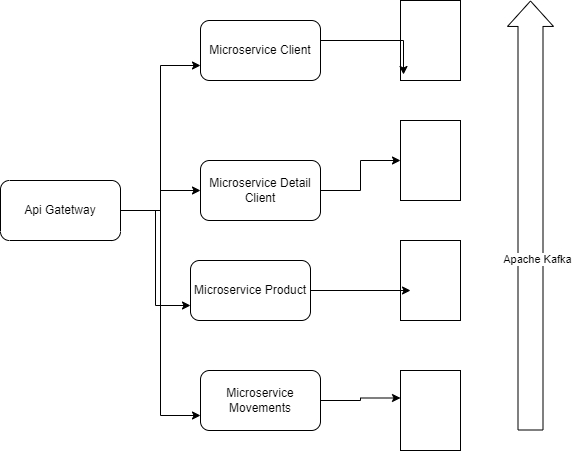

The diagram above was exported from draw.io. Its source (the exported page's mxGraphModel, read from the mxfile embedded in the PNG):
<mxGraphModel dx="868" dy="482" grid="1" gridSize="10" guides="1" tooltips="1" connect="1" arrows="1" fold="1" page="1" pageScale="1" pageWidth="827" pageHeight="1169" math="0" shadow="0">
  <root>
    <mxCell id="0" />
    <mxCell id="1" parent="0" />
    <mxCell id="gkzrBqtFFJFGyC63Y4wO-1" value="" style="shape=cylinder3;whiteSpace=wrap;html=1;boundedLbl=1;backgroundOutline=1;size=15;" parent="1" vertex="1">
      <mxGeometry x="450" y="120" width="60" height="80" as="geometry" />
    </mxCell>
    <mxCell id="gkzrBqtFFJFGyC63Y4wO-2" value="" style="shape=cylinder3;whiteSpace=wrap;html=1;boundedLbl=1;backgroundOutline=1;size=15;" parent="1" vertex="1">
      <mxGeometry x="450" y="240" width="60" height="80" as="geometry" />
    </mxCell>
    <mxCell id="gkzrBqtFFJFGyC63Y4wO-3" value="" style="shape=cylinder3;whiteSpace=wrap;html=1;boundedLbl=1;backgroundOutline=1;size=15;" parent="1" vertex="1">
      <mxGeometry x="450" y="360" width="60" height="80" as="geometry" />
    </mxCell>
    <mxCell id="gkzrBqtFFJFGyC63Y4wO-4" value="" style="shape=cylinder3;whiteSpace=wrap;html=1;boundedLbl=1;backgroundOutline=1;size=15;" parent="1" vertex="1">
      <mxGeometry x="450" y="490" width="60" height="80" as="geometry" />
    </mxCell>
    <mxCell id="gkzrBqtFFJFGyC63Y4wO-6" style="edgeStyle=orthogonalEdgeStyle;rounded=0;orthogonalLoop=1;jettySize=auto;html=1;entryX=0.05;entryY=0.925;entryDx=0;entryDy=0;entryPerimeter=0;" parent="1" source="gkzrBqtFFJFGyC63Y4wO-5" target="gkzrBqtFFJFGyC63Y4wO-1" edge="1">
      <mxGeometry relative="1" as="geometry">
        <mxPoint x="360" y="250" as="targetPoint" />
        <Array as="points">
          <mxPoint x="453" y="160" />
        </Array>
      </mxGeometry>
    </mxCell>
    <mxCell id="gkzrBqtFFJFGyC63Y4wO-5" value="Microservice Client" style="rounded=1;whiteSpace=wrap;html=1;" parent="1" vertex="1">
      <mxGeometry x="250" y="140" width="120" height="60" as="geometry" />
    </mxCell>
    <mxCell id="gkzrBqtFFJFGyC63Y4wO-8" style="edgeStyle=orthogonalEdgeStyle;rounded=0;orthogonalLoop=1;jettySize=auto;html=1;" parent="1" source="gkzrBqtFFJFGyC63Y4wO-7" target="gkzrBqtFFJFGyC63Y4wO-2" edge="1">
      <mxGeometry relative="1" as="geometry" />
    </mxCell>
    <mxCell id="gkzrBqtFFJFGyC63Y4wO-7" value="Microservice Detail Client" style="rounded=1;whiteSpace=wrap;html=1;" parent="1" vertex="1">
      <mxGeometry x="250" y="280" width="120" height="60" as="geometry" />
    </mxCell>
    <mxCell id="gkzrBqtFFJFGyC63Y4wO-10" style="edgeStyle=orthogonalEdgeStyle;rounded=0;orthogonalLoop=1;jettySize=auto;html=1;entryX=0.167;entryY=0.625;entryDx=0;entryDy=0;entryPerimeter=0;" parent="1" source="gkzrBqtFFJFGyC63Y4wO-9" target="gkzrBqtFFJFGyC63Y4wO-3" edge="1">
      <mxGeometry relative="1" as="geometry" />
    </mxCell>
    <mxCell id="gkzrBqtFFJFGyC63Y4wO-9" value="Microservice Product" style="rounded=1;whiteSpace=wrap;html=1;" parent="1" vertex="1">
      <mxGeometry x="240" y="380" width="120" height="60" as="geometry" />
    </mxCell>
    <mxCell id="gkzrBqtFFJFGyC63Y4wO-12" style="edgeStyle=orthogonalEdgeStyle;rounded=0;orthogonalLoop=1;jettySize=auto;html=1;entryX=0;entryY=0;entryDx=0;entryDy=27.5;entryPerimeter=0;" parent="1" source="gkzrBqtFFJFGyC63Y4wO-11" target="gkzrBqtFFJFGyC63Y4wO-4" edge="1">
      <mxGeometry relative="1" as="geometry" />
    </mxCell>
    <mxCell id="gkzrBqtFFJFGyC63Y4wO-11" value="Microservice Movements" style="rounded=1;whiteSpace=wrap;html=1;" parent="1" vertex="1">
      <mxGeometry x="250" y="490" width="120" height="60" as="geometry" />
    </mxCell>
    <mxCell id="gkzrBqtFFJFGyC63Y4wO-14" style="edgeStyle=orthogonalEdgeStyle;rounded=0;orthogonalLoop=1;jettySize=auto;html=1;entryX=0;entryY=0.75;entryDx=0;entryDy=0;" parent="1" source="gkzrBqtFFJFGyC63Y4wO-13" target="gkzrBqtFFJFGyC63Y4wO-5" edge="1">
      <mxGeometry relative="1" as="geometry" />
    </mxCell>
    <mxCell id="gkzrBqtFFJFGyC63Y4wO-15" style="edgeStyle=orthogonalEdgeStyle;rounded=0;orthogonalLoop=1;jettySize=auto;html=1;entryX=0;entryY=0.75;entryDx=0;entryDy=0;" parent="1" source="gkzrBqtFFJFGyC63Y4wO-13" target="gkzrBqtFFJFGyC63Y4wO-11" edge="1">
      <mxGeometry relative="1" as="geometry" />
    </mxCell>
    <mxCell id="gkzrBqtFFJFGyC63Y4wO-17" style="edgeStyle=orthogonalEdgeStyle;rounded=0;orthogonalLoop=1;jettySize=auto;html=1;exitX=0;exitY=0.5;exitDx=0;exitDy=0;entryX=0;entryY=0.5;entryDx=0;entryDy=0;" parent="1" source="gkzrBqtFFJFGyC63Y4wO-13" target="gkzrBqtFFJFGyC63Y4wO-7" edge="1">
      <mxGeometry relative="1" as="geometry" />
    </mxCell>
    <mxCell id="gkzrBqtFFJFGyC63Y4wO-18" style="edgeStyle=orthogonalEdgeStyle;rounded=0;orthogonalLoop=1;jettySize=auto;html=1;exitX=0;exitY=0.5;exitDx=0;exitDy=0;entryX=0;entryY=0.75;entryDx=0;entryDy=0;" parent="1" source="gkzrBqtFFJFGyC63Y4wO-13" target="gkzrBqtFFJFGyC63Y4wO-9" edge="1">
      <mxGeometry relative="1" as="geometry" />
    </mxCell>
    <mxCell id="gkzrBqtFFJFGyC63Y4wO-13" value="Api Gatetway" style="rounded=1;whiteSpace=wrap;html=1;direction=west;" parent="1" vertex="1">
      <mxGeometry x="50" y="300" width="120" height="60" as="geometry" />
    </mxCell>
    <mxCell id="gkzrBqtFFJFGyC63Y4wO-21" value="" style="shape=flexArrow;endArrow=classic;html=1;rounded=0;width=25;endSize=8.15;" parent="1" edge="1">
      <mxGeometry width="50" height="50" relative="1" as="geometry">
        <mxPoint x="580" y="550" as="sourcePoint" />
        <mxPoint x="580" y="120" as="targetPoint" />
      </mxGeometry>
    </mxCell>
    <mxCell id="gkzrBqtFFJFGyC63Y4wO-22" value="Apache Kafka&lt;br&gt;" style="edgeLabel;html=1;align=center;verticalAlign=middle;resizable=0;points=[];" parent="gkzrBqtFFJFGyC63Y4wO-21" vertex="1" connectable="0">
      <mxGeometry x="-0.2" y="-6" relative="1" as="geometry">
        <mxPoint as="offset" />
      </mxGeometry>
    </mxCell>
  </root>
</mxGraphModel>